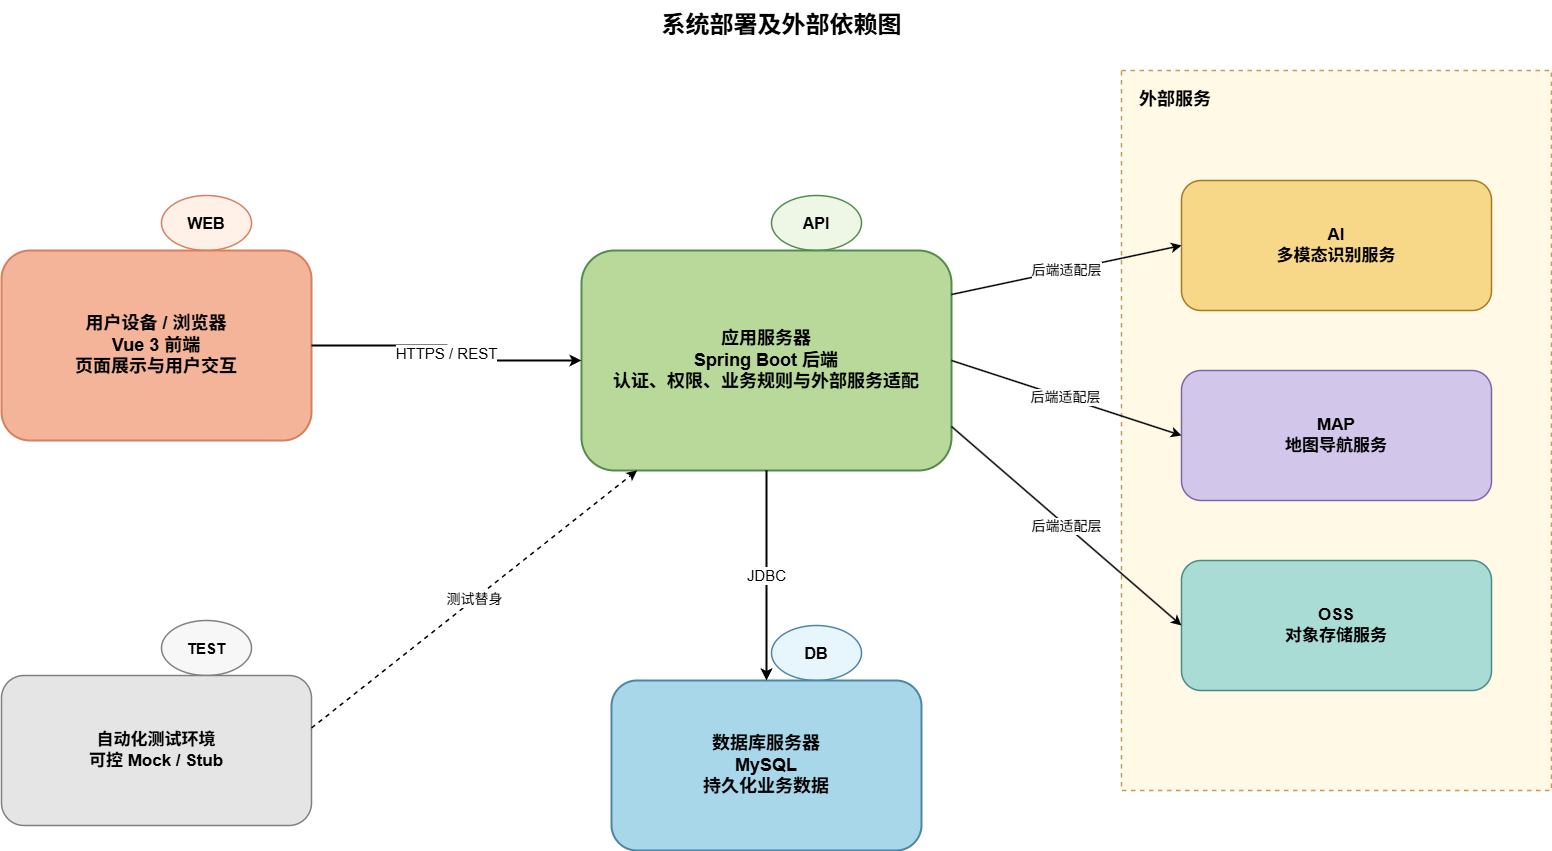

The diagram above was exported from draw.io. Its source (the exported page's mxGraphModel, read from the mxfile embedded in the PNG):
<mxGraphModel dx="1620" dy="830" grid="1" gridSize="10" guides="1" tooltips="1" connect="1" arrows="1" fold="1" page="1" pageScale="1" pageWidth="1700" pageHeight="1000" math="0" shadow="0">
  <root>
    <mxCell id="0" />
    <mxCell id="1" parent="0" />
    <mxCell id="2" value="系统部署及外部依赖图" style="text;html=1;align=center;verticalAlign=middle;fontSize=24;fontStyle=1;" parent="1" vertex="1">
      <mxGeometry x="550" y="30" width="600" height="50" as="geometry" />
    </mxCell>
    <mxCell id="3" value="WEB" style="ellipse;whiteSpace=wrap;html=1;align=center;verticalAlign=middle;fontSize=16;fontStyle=1;fillColor=#FFF1E8;strokeColor=#D77F5F;strokeWidth=1.5;" parent="1" vertex="1">
      <mxGeometry x="230" y="225" width="90" height="55" as="geometry" />
    </mxCell>
    <mxCell id="4" value="用户设备 / 浏览器&#10;Vue 3 前端&#10;页面展示与用户交互" style="rounded=1;whiteSpace=wrap;html=1;align=center;verticalAlign=middle;fontSize=18;fontStyle=1;fillColor=#F4B49A;strokeColor=#D77F5F;strokeWidth=2;" parent="1" vertex="1">
      <mxGeometry x="70" y="280" width="310" height="190" as="geometry" />
    </mxCell>
    <mxCell id="5" value="API" style="ellipse;whiteSpace=wrap;html=1;align=center;verticalAlign=middle;fontSize=16;fontStyle=1;fillColor=#EEF7E6;strokeColor=#548B4C;strokeWidth=1.5;" parent="1" vertex="1">
      <mxGeometry x="840" y="225" width="90" height="55" as="geometry" />
    </mxCell>
    <mxCell id="6" value="应用服务器&#10;Spring Boot 后端&#10;认证、权限、业务规则与外部服务适配" style="rounded=1;whiteSpace=wrap;html=1;align=center;verticalAlign=middle;fontSize=18;fontStyle=1;fillColor=#B8D99A;strokeColor=#548B4C;strokeWidth=2;" parent="1" vertex="1">
      <mxGeometry x="650" y="280" width="370" height="220" as="geometry" />
    </mxCell>
    <mxCell id="7" value="DB" style="ellipse;whiteSpace=wrap;html=1;align=center;verticalAlign=middle;fontSize=16;fontStyle=1;fillColor=#E7F6FC;strokeColor=#4B86A6;strokeWidth=1.5;" parent="1" vertex="1">
      <mxGeometry x="840" y="655" width="90" height="55" as="geometry" />
    </mxCell>
    <mxCell id="8" value="数据库服务器&#10;MySQL&#10;持久化业务数据" style="rounded=1;whiteSpace=wrap;html=1;align=center;verticalAlign=middle;fontSize=18;fontStyle=1;fillColor=#A9D7EA;strokeColor=#4B86A6;strokeWidth=2;" parent="1" vertex="1">
      <mxGeometry x="680" y="710" width="310" height="170" as="geometry" />
    </mxCell>
    <mxCell id="9" value="外部服务" style="rounded=0;whiteSpace=wrap;html=1;align=left;verticalAlign=top;spacingTop=12;spacingLeft=16;fontSize=18;fontStyle=1;fillColor=#FFF9E6;strokeColor=#C99A52;strokeWidth=1.5;dashed=1;" parent="1" vertex="1">
      <mxGeometry x="1190" y="100" width="430" height="720" as="geometry" />
    </mxCell>
    <mxCell id="10" value="AI&#10;多模态识别服务" style="rounded=1;whiteSpace=wrap;html=1;align=center;verticalAlign=middle;fontSize=17;fontStyle=1;fillColor=#F7D889;strokeColor=#A87921;strokeWidth=1.5;" parent="1" vertex="1">
      <mxGeometry x="1250" y="210" width="310" height="130" as="geometry" />
    </mxCell>
    <mxCell id="11" value="MAP&#10;地图导航服务" style="rounded=1;whiteSpace=wrap;html=1;align=center;verticalAlign=middle;fontSize=17;fontStyle=1;fillColor=#D2C7EB;strokeColor=#7A67A9;strokeWidth=1.5;" parent="1" vertex="1">
      <mxGeometry x="1250" y="400" width="310" height="130" as="geometry" />
    </mxCell>
    <mxCell id="12" value="OSS&#10;对象存储服务" style="rounded=1;whiteSpace=wrap;html=1;align=center;verticalAlign=middle;fontSize=17;fontStyle=1;fillColor=#A8DCD5;strokeColor=#478C87;strokeWidth=1.5;" parent="1" vertex="1">
      <mxGeometry x="1250" y="590" width="310" height="130" as="geometry" />
    </mxCell>
    <mxCell id="13" value="TEST" style="ellipse;whiteSpace=wrap;html=1;align=center;verticalAlign=middle;fontSize=15;fontStyle=1;fillColor=#F7F7F7;strokeColor=#808080;strokeWidth=1.5;" parent="1" vertex="1">
      <mxGeometry x="230" y="650" width="90" height="55" as="geometry" />
    </mxCell>
    <mxCell id="14" value="自动化测试环境&#10;可控 Mock / Stub" style="rounded=1;whiteSpace=wrap;html=1;align=center;verticalAlign=middle;fontSize=17;fontStyle=1;fillColor=#E5E5E5;strokeColor=#808080;strokeWidth=1.5;" parent="1" vertex="1">
      <mxGeometry x="70" y="705" width="310" height="150" as="geometry" />
    </mxCell>
    <mxCell id="15" value="HTTPS / REST" style="edgeStyle=orthogonalEdgeStyle;rounded=0;endArrow=classic;endFill=1;html=1;strokeWidth=2;fontSize=15;labelBackgroundColor=#FFFFFF;" parent="1" source="4" target="6" edge="1">
      <mxGeometry relative="1" as="geometry" />
    </mxCell>
    <mxCell id="16" value="JDBC" style="edgeStyle=orthogonalEdgeStyle;rounded=0;endArrow=classic;endFill=1;html=1;strokeWidth=2;fontSize=15;labelBackgroundColor=#FFFFFF;exitX=0.5;exitY=1;entryX=0.5;entryY=0;exitPerimeter=1;entryPerimeter=1;" parent="1" source="6" target="8" edge="1">
      <mxGeometry relative="1" as="geometry" />
    </mxCell>
    <mxCell id="17" value="后端适配层" style="endArrow=classic;endFill=1;html=1;strokeWidth=1.5;fontSize=14;labelBackgroundColor=#FFFFFF;exitX=1;exitY=0.2;entryX=0;entryY=0.5;exitPerimeter=1;entryPerimeter=1;" parent="1" source="6" target="10" edge="1">
      <mxGeometry relative="1" as="geometry" />
    </mxCell>
    <mxCell id="18" value="后端适配层" style="endArrow=classic;endFill=1;html=1;strokeWidth=1.5;fontSize=14;labelBackgroundColor=#FFFFFF;exitX=1;exitY=0.5;entryX=0;entryY=0.5;exitPerimeter=1;entryPerimeter=1;" parent="1" source="6" target="11" edge="1">
      <mxGeometry relative="1" as="geometry" />
    </mxCell>
    <mxCell id="19" value="后端适配层" style="endArrow=classic;endFill=1;html=1;strokeWidth=1.5;fontSize=14;labelBackgroundColor=#FFFFFF;exitX=1;exitY=0.8;entryX=0;entryY=0.5;exitPerimeter=1;entryPerimeter=1;" parent="1" source="6" target="12" edge="1">
      <mxGeometry relative="1" as="geometry" />
    </mxCell>
    <mxCell id="20" value="测试替身" style="endArrow=classic;endFill=1;html=1;strokeWidth=1.5;fontSize=14;labelBackgroundColor=#FFFFFF;dashed=1;exitX=1;exitY=0.35;entryX=0.15;entryY=1;exitPerimeter=1;entryPerimeter=1;" parent="1" source="14" target="6" edge="1">
      <mxGeometry relative="1" as="geometry" />
    </mxCell>
  </root>
</mxGraphModel>